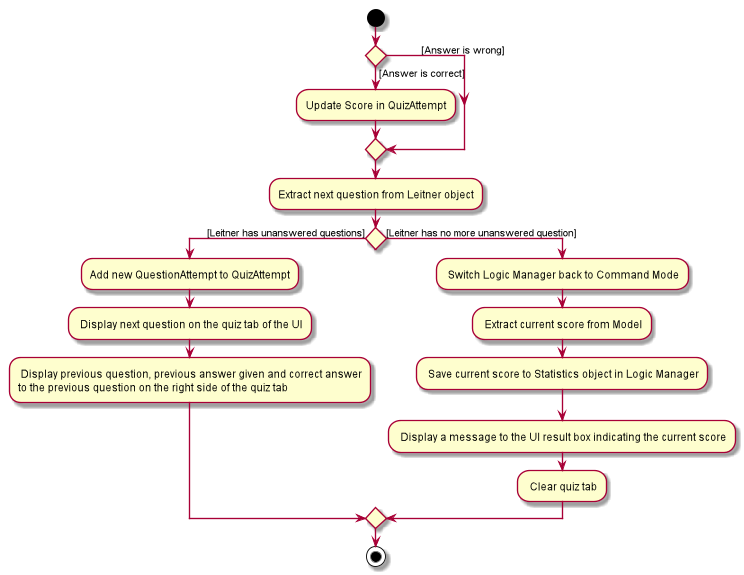

The diagram above was rendered by PlantUML. Its source (embedded in the PNG):
@startuml
Start
if() then ([Answer is correct])
:Update Score in QuizAttempt;
else(             [Answer is wrong])
endif
:Extract next question from Leitner object;
if() then ([Leitner has unanswered questions])
        :Add new QuestionAttempt to QuizAttempt;
        : Display next question on the quiz tab of the UI;
        : Display previous question, previous answer given and correct answer
        to the previous question on the right side of the quiz tab;
        else ([Leitner has no more unanswered question])
        : Switch Logic Manager back to Command Mode;
        : Extract current score from Model;
        : Save current score to Statistics object in Logic Manager;
        : Display a message to the UI result box indicating the current score;
        : Clear quiz tab;
        endif
Stop
@enduml